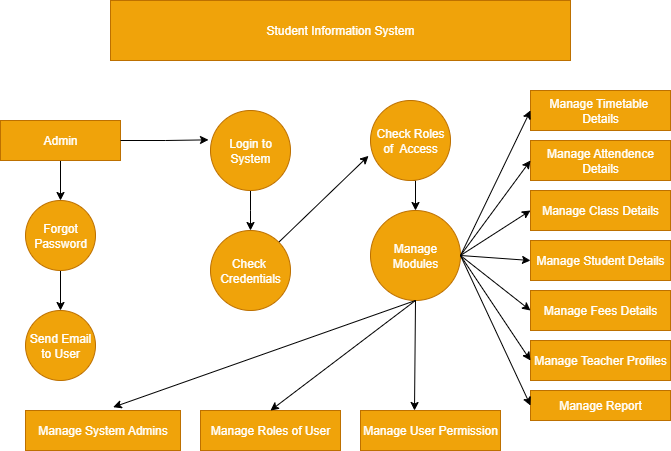

The diagram above was exported from draw.io. Its source (the exported page's mxGraphModel, read from the mxfile embedded in the PNG):
<mxGraphModel dx="786" dy="451" grid="1" gridSize="10" guides="1" tooltips="1" connect="1" arrows="1" fold="1" page="1" pageScale="1" pageWidth="850" pageHeight="1100" math="0" shadow="0">
  <root>
    <mxCell id="0" />
    <mxCell id="1" parent="0" />
    <mxCell id="gE_5Q8pt-wjzdOxZ1OU--1" value="Student Information System" style="rounded=0;whiteSpace=wrap;html=1;fillColor=#f0a30a;strokeColor=#BD7000;fontColor=#FFFFFF;labelBackgroundColor=none;" vertex="1" parent="1">
      <mxGeometry x="170" y="40" width="460" height="60" as="geometry" />
    </mxCell>
    <mxCell id="gE_5Q8pt-wjzdOxZ1OU--6" style="edgeStyle=orthogonalEdgeStyle;rounded=0;orthogonalLoop=1;jettySize=auto;html=1;exitX=0.5;exitY=1;exitDx=0;exitDy=0;entryX=0.5;entryY=0;entryDx=0;entryDy=0;" edge="1" parent="1" source="gE_5Q8pt-wjzdOxZ1OU--3" target="gE_5Q8pt-wjzdOxZ1OU--4">
      <mxGeometry relative="1" as="geometry" />
    </mxCell>
    <mxCell id="gE_5Q8pt-wjzdOxZ1OU--3" value="Check Roles of&amp;nbsp; Access" style="ellipse;whiteSpace=wrap;html=1;aspect=fixed;fillColor=#f0a30a;fontColor=#FFFFFF;strokeColor=#BD7000;" vertex="1" parent="1">
      <mxGeometry x="430" y="140" width="80" height="80" as="geometry" />
    </mxCell>
    <mxCell id="gE_5Q8pt-wjzdOxZ1OU--4" value="Manage Modules" style="ellipse;whiteSpace=wrap;html=1;aspect=fixed;fillColor=#f0a30a;fontColor=#FFFFFF;strokeColor=#BD7000;" vertex="1" parent="1">
      <mxGeometry x="430" y="250" width="90" height="90" as="geometry" />
    </mxCell>
    <mxCell id="gE_5Q8pt-wjzdOxZ1OU--15" style="edgeStyle=orthogonalEdgeStyle;rounded=0;orthogonalLoop=1;jettySize=auto;html=1;exitX=0.5;exitY=1;exitDx=0;exitDy=0;entryX=0.5;entryY=0;entryDx=0;entryDy=0;" edge="1" parent="1" source="gE_5Q8pt-wjzdOxZ1OU--7">
      <mxGeometry relative="1" as="geometry">
        <mxPoint x="310" y="270" as="targetPoint" />
      </mxGeometry>
    </mxCell>
    <mxCell id="gE_5Q8pt-wjzdOxZ1OU--7" value="&lt;font style=&quot;color: rgb(253, 255, 254);&quot;&gt;L&lt;font color=&quot;#fdfffe&quot;&gt;ogin to System&lt;/font&gt;&lt;/font&gt;" style="ellipse;whiteSpace=wrap;html=1;aspect=fixed;fillColor=#f0a30a;fontColor=#000000;strokeColor=#BD7000;" vertex="1" parent="1">
      <mxGeometry x="270" y="150" width="80" height="80" as="geometry" />
    </mxCell>
    <mxCell id="gE_5Q8pt-wjzdOxZ1OU--12" style="edgeStyle=orthogonalEdgeStyle;rounded=0;orthogonalLoop=1;jettySize=auto;html=1;exitX=0.5;exitY=1;exitDx=0;exitDy=0;entryX=0.5;entryY=0;entryDx=0;entryDy=0;" edge="1" parent="1" source="gE_5Q8pt-wjzdOxZ1OU--9" target="gE_5Q8pt-wjzdOxZ1OU--11">
      <mxGeometry relative="1" as="geometry" />
    </mxCell>
    <mxCell id="gE_5Q8pt-wjzdOxZ1OU--9" value="Admin" style="rounded=0;whiteSpace=wrap;html=1;fillColor=#f0a30a;fontColor=#FFFFFF;strokeColor=#BD7000;" vertex="1" parent="1">
      <mxGeometry x="60" y="160" width="120" height="40" as="geometry" />
    </mxCell>
    <mxCell id="gE_5Q8pt-wjzdOxZ1OU--10" value="Send Email to User" style="ellipse;whiteSpace=wrap;html=1;aspect=fixed;fillColor=#f0a30a;fontColor=#FFFFFF;strokeColor=#BD7000;" vertex="1" parent="1">
      <mxGeometry x="85" y="350" width="70" height="70" as="geometry" />
    </mxCell>
    <mxCell id="gE_5Q8pt-wjzdOxZ1OU--13" style="edgeStyle=orthogonalEdgeStyle;rounded=0;orthogonalLoop=1;jettySize=auto;html=1;exitX=0.5;exitY=1;exitDx=0;exitDy=0;entryX=0.5;entryY=0;entryDx=0;entryDy=0;" edge="1" parent="1" source="gE_5Q8pt-wjzdOxZ1OU--11" target="gE_5Q8pt-wjzdOxZ1OU--10">
      <mxGeometry relative="1" as="geometry" />
    </mxCell>
    <mxCell id="gE_5Q8pt-wjzdOxZ1OU--11" value="Forgot Password" style="ellipse;whiteSpace=wrap;html=1;aspect=fixed;fillColor=#f0a30a;fontColor=#FFFFFF;strokeColor=#BD7000;" vertex="1" parent="1">
      <mxGeometry x="85" y="240" width="70" height="70" as="geometry" />
    </mxCell>
    <mxCell id="gE_5Q8pt-wjzdOxZ1OU--14" style="edgeStyle=orthogonalEdgeStyle;rounded=0;orthogonalLoop=1;jettySize=auto;html=1;exitX=1;exitY=0.5;exitDx=0;exitDy=0;entryX=-0.025;entryY=0.367;entryDx=0;entryDy=0;entryPerimeter=0;" edge="1" parent="1" source="gE_5Q8pt-wjzdOxZ1OU--9" target="gE_5Q8pt-wjzdOxZ1OU--7">
      <mxGeometry relative="1" as="geometry" />
    </mxCell>
    <mxCell id="gE_5Q8pt-wjzdOxZ1OU--17" value="" style="endArrow=classic;html=1;rounded=0;entryX=-0.025;entryY=0.692;entryDx=0;entryDy=0;entryPerimeter=0;exitX=1;exitY=0;exitDx=0;exitDy=0;" edge="1" parent="1" source="gE_5Q8pt-wjzdOxZ1OU--28" target="gE_5Q8pt-wjzdOxZ1OU--3">
      <mxGeometry width="50" height="50" relative="1" as="geometry">
        <mxPoint x="350" y="280" as="sourcePoint" />
        <mxPoint x="400" y="230" as="targetPoint" />
      </mxGeometry>
    </mxCell>
    <mxCell id="gE_5Q8pt-wjzdOxZ1OU--18" value="Manage Timetable&amp;nbsp;&lt;div&gt;Details&lt;/div&gt;" style="rounded=0;whiteSpace=wrap;html=1;fillColor=#f0a30a;fontColor=#FFFFFF;strokeColor=#BD7000;" vertex="1" parent="1">
      <mxGeometry x="590" y="130" width="140" height="40" as="geometry" />
    </mxCell>
    <mxCell id="gE_5Q8pt-wjzdOxZ1OU--19" value="Manage Class Details" style="rounded=0;whiteSpace=wrap;html=1;fillColor=#f0a30a;fontColor=#FFFFFF;strokeColor=#BD7000;" vertex="1" parent="1">
      <mxGeometry x="590" y="230" width="140" height="40" as="geometry" />
    </mxCell>
    <mxCell id="gE_5Q8pt-wjzdOxZ1OU--20" value="Manage Attendence&lt;div&gt;Details&lt;/div&gt;" style="rounded=0;whiteSpace=wrap;html=1;fillColor=#f0a30a;fontColor=#FFFFFF;strokeColor=#BD7000;" vertex="1" parent="1">
      <mxGeometry x="590" y="180" width="140" height="40" as="geometry" />
    </mxCell>
    <mxCell id="gE_5Q8pt-wjzdOxZ1OU--21" value="Manage Student Details" style="rounded=0;whiteSpace=wrap;html=1;fillColor=#f0a30a;fontColor=#FFFFFF;strokeColor=#BD7000;" vertex="1" parent="1">
      <mxGeometry x="590" y="280" width="140" height="40" as="geometry" />
    </mxCell>
    <mxCell id="gE_5Q8pt-wjzdOxZ1OU--22" value="Manage Fees Details" style="rounded=0;whiteSpace=wrap;html=1;fillColor=#f0a30a;fontColor=#FFFFFF;strokeColor=#BD7000;" vertex="1" parent="1">
      <mxGeometry x="590" y="330" width="140" height="40" as="geometry" />
    </mxCell>
    <mxCell id="gE_5Q8pt-wjzdOxZ1OU--23" value="Manage Teacher Profiles" style="rounded=0;whiteSpace=wrap;html=1;fillColor=#f0a30a;fontColor=#FFFFFF;strokeColor=#BD7000;" vertex="1" parent="1">
      <mxGeometry x="590" y="380" width="140" height="40" as="geometry" />
    </mxCell>
    <mxCell id="gE_5Q8pt-wjzdOxZ1OU--24" value="Manage Report" style="rounded=0;whiteSpace=wrap;fillColor=#f0a30a;fontColor=#FFFFFF;strokeColor=#BD7000;" vertex="1" parent="1">
      <mxGeometry x="590" y="430" width="140" height="30" as="geometry" />
    </mxCell>
    <mxCell id="gE_5Q8pt-wjzdOxZ1OU--25" value="Manage System Admins" style="rounded=0;whiteSpace=wrap;html=1;fillColor=#f0a30a;fontColor=#FFFFFF;strokeColor=#BD7000;" vertex="1" parent="1">
      <mxGeometry x="85" y="450" width="155" height="40" as="geometry" />
    </mxCell>
    <mxCell id="gE_5Q8pt-wjzdOxZ1OU--26" value="Manage Roles of User" style="rounded=0;whiteSpace=wrap;html=1;fillColor=#f0a30a;fontColor=#FFFFFF;strokeColor=#BD7000;" vertex="1" parent="1">
      <mxGeometry x="260" y="450" width="140" height="40" as="geometry" />
    </mxCell>
    <mxCell id="gE_5Q8pt-wjzdOxZ1OU--27" value="Manage User Permission" style="rounded=0;whiteSpace=wrap;html=1;fillColor=#f0a30a;fontColor=#FFFFFF;strokeColor=#BD7000;" vertex="1" parent="1">
      <mxGeometry x="420" y="450" width="140" height="40" as="geometry" />
    </mxCell>
    <mxCell id="gE_5Q8pt-wjzdOxZ1OU--28" value="Check&amp;nbsp;&lt;div&gt;Credentials&lt;/div&gt;" style="ellipse;whiteSpace=wrap;html=1;aspect=fixed;fillColor=#f0a30a;fontColor=#FFFFFF;strokeColor=#BD7000;" vertex="1" parent="1">
      <mxGeometry x="270" y="270" width="80" height="80" as="geometry" />
    </mxCell>
    <mxCell id="gE_5Q8pt-wjzdOxZ1OU--29" value="" style="endArrow=classic;html=1;rounded=0;exitX=0.5;exitY=1;exitDx=0;exitDy=0;entryX=0.566;entryY=-0.083;entryDx=0;entryDy=0;entryPerimeter=0;" edge="1" parent="1" source="gE_5Q8pt-wjzdOxZ1OU--4" target="gE_5Q8pt-wjzdOxZ1OU--25">
      <mxGeometry width="50" height="50" relative="1" as="geometry">
        <mxPoint x="400" y="390" as="sourcePoint" />
        <mxPoint x="450" y="340" as="targetPoint" />
      </mxGeometry>
    </mxCell>
    <mxCell id="gE_5Q8pt-wjzdOxZ1OU--32" value="" style="endArrow=classic;html=1;rounded=0;exitX=0.5;exitY=1;exitDx=0;exitDy=0;entryX=0.5;entryY=0;entryDx=0;entryDy=0;" edge="1" parent="1" source="gE_5Q8pt-wjzdOxZ1OU--4" target="gE_5Q8pt-wjzdOxZ1OU--26">
      <mxGeometry width="50" height="50" relative="1" as="geometry">
        <mxPoint x="400" y="320" as="sourcePoint" />
        <mxPoint x="450" y="270" as="targetPoint" />
      </mxGeometry>
    </mxCell>
    <mxCell id="gE_5Q8pt-wjzdOxZ1OU--33" value="" style="endArrow=classic;html=1;rounded=0;exitX=0.5;exitY=1;exitDx=0;exitDy=0;" edge="1" parent="1" source="gE_5Q8pt-wjzdOxZ1OU--4">
      <mxGeometry width="50" height="50" relative="1" as="geometry">
        <mxPoint x="400" y="320" as="sourcePoint" />
        <mxPoint x="474" y="450" as="targetPoint" />
      </mxGeometry>
    </mxCell>
    <mxCell id="gE_5Q8pt-wjzdOxZ1OU--35" value="" style="endArrow=classic;html=1;rounded=0;exitX=1;exitY=0.5;exitDx=0;exitDy=0;entryX=0;entryY=0.5;entryDx=0;entryDy=0;" edge="1" parent="1" source="gE_5Q8pt-wjzdOxZ1OU--4" target="gE_5Q8pt-wjzdOxZ1OU--18">
      <mxGeometry width="50" height="50" relative="1" as="geometry">
        <mxPoint x="400" y="320" as="sourcePoint" />
        <mxPoint x="450" y="270" as="targetPoint" />
      </mxGeometry>
    </mxCell>
    <mxCell id="gE_5Q8pt-wjzdOxZ1OU--36" value="" style="endArrow=classic;html=1;rounded=0;exitX=1;exitY=0.5;exitDx=0;exitDy=0;entryX=0;entryY=0.5;entryDx=0;entryDy=0;" edge="1" parent="1" source="gE_5Q8pt-wjzdOxZ1OU--4" target="gE_5Q8pt-wjzdOxZ1OU--20">
      <mxGeometry width="50" height="50" relative="1" as="geometry">
        <mxPoint x="400" y="320" as="sourcePoint" />
        <mxPoint x="450" y="270" as="targetPoint" />
      </mxGeometry>
    </mxCell>
    <mxCell id="gE_5Q8pt-wjzdOxZ1OU--37" value="" style="endArrow=classic;html=1;rounded=0;entryX=0;entryY=0.5;entryDx=0;entryDy=0;exitX=1;exitY=0.5;exitDx=0;exitDy=0;" edge="1" parent="1" source="gE_5Q8pt-wjzdOxZ1OU--4" target="gE_5Q8pt-wjzdOxZ1OU--19">
      <mxGeometry width="50" height="50" relative="1" as="geometry">
        <mxPoint x="530" y="290" as="sourcePoint" />
        <mxPoint x="450" y="270" as="targetPoint" />
      </mxGeometry>
    </mxCell>
    <mxCell id="gE_5Q8pt-wjzdOxZ1OU--38" value="" style="endArrow=classic;html=1;rounded=0;exitX=1;exitY=0.5;exitDx=0;exitDy=0;entryX=0;entryY=0.5;entryDx=0;entryDy=0;" edge="1" parent="1" source="gE_5Q8pt-wjzdOxZ1OU--4" target="gE_5Q8pt-wjzdOxZ1OU--21">
      <mxGeometry width="50" height="50" relative="1" as="geometry">
        <mxPoint x="400" y="320" as="sourcePoint" />
        <mxPoint x="450" y="270" as="targetPoint" />
      </mxGeometry>
    </mxCell>
    <mxCell id="gE_5Q8pt-wjzdOxZ1OU--39" value="" style="endArrow=classic;html=1;rounded=0;entryX=0;entryY=0.5;entryDx=0;entryDy=0;exitX=1;exitY=0.5;exitDx=0;exitDy=0;" edge="1" parent="1" source="gE_5Q8pt-wjzdOxZ1OU--4" target="gE_5Q8pt-wjzdOxZ1OU--22">
      <mxGeometry width="50" height="50" relative="1" as="geometry">
        <mxPoint x="520" y="300" as="sourcePoint" />
        <mxPoint x="450" y="270" as="targetPoint" />
      </mxGeometry>
    </mxCell>
    <mxCell id="gE_5Q8pt-wjzdOxZ1OU--40" value="" style="endArrow=classic;html=1;rounded=0;entryX=0;entryY=0.5;entryDx=0;entryDy=0;exitX=1;exitY=0.5;exitDx=0;exitDy=0;" edge="1" parent="1" source="gE_5Q8pt-wjzdOxZ1OU--4" target="gE_5Q8pt-wjzdOxZ1OU--23">
      <mxGeometry width="50" height="50" relative="1" as="geometry">
        <mxPoint x="530" y="300" as="sourcePoint" />
        <mxPoint x="450" y="270" as="targetPoint" />
      </mxGeometry>
    </mxCell>
    <mxCell id="gE_5Q8pt-wjzdOxZ1OU--41" value="" style="endArrow=classic;html=1;rounded=0;exitX=1;exitY=0.5;exitDx=0;exitDy=0;entryX=0;entryY=0.5;entryDx=0;entryDy=0;" edge="1" parent="1" source="gE_5Q8pt-wjzdOxZ1OU--4" target="gE_5Q8pt-wjzdOxZ1OU--24">
      <mxGeometry width="50" height="50" relative="1" as="geometry">
        <mxPoint x="400" y="320" as="sourcePoint" />
        <mxPoint x="450" y="270" as="targetPoint" />
      </mxGeometry>
    </mxCell>
  </root>
</mxGraphModel>